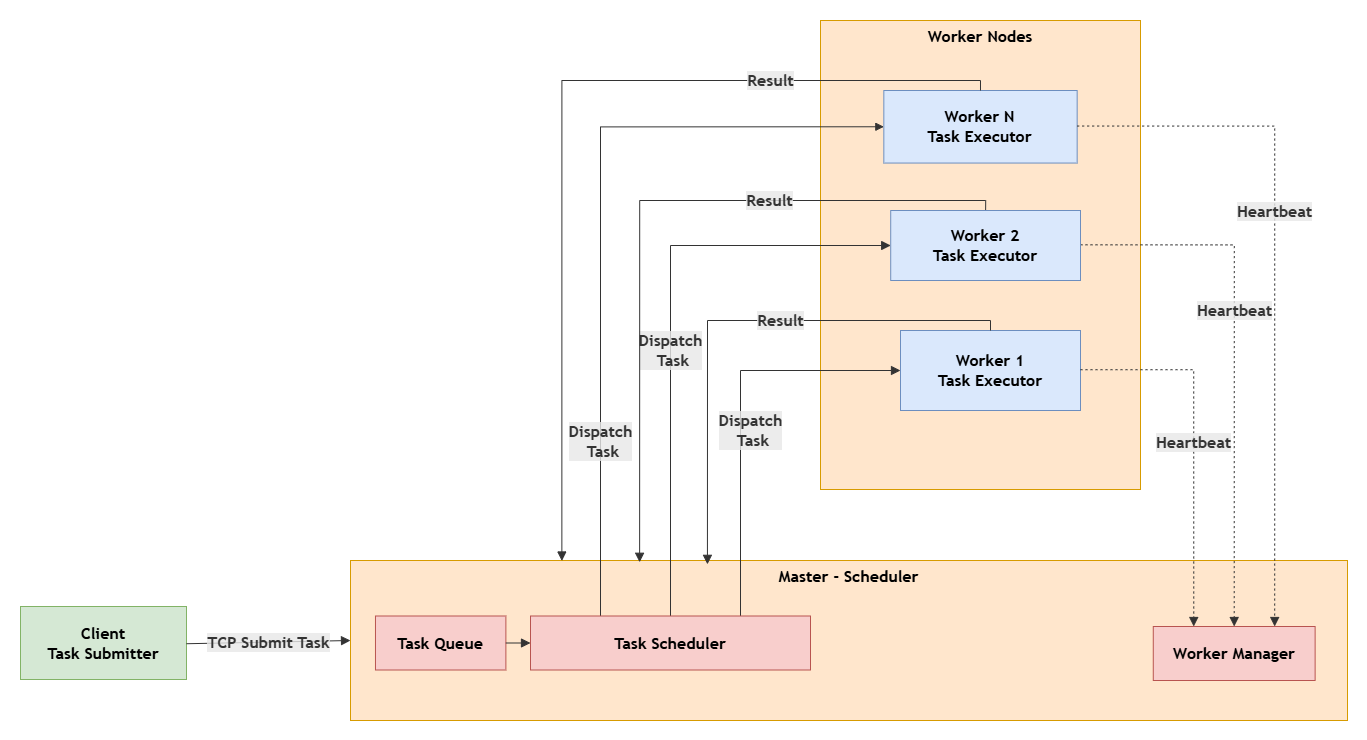

The diagram above was exported from draw.io. Its source (the exported page's mxGraphModel, read from the mxfile embedded in the PNG):
<mxGraphModel dx="2821" dy="1000" grid="1" gridSize="10" guides="1" tooltips="1" connect="1" arrows="1" fold="1" page="1" pageScale="1" pageWidth="827" pageHeight="1169" math="0" shadow="0">
  <root>
    <mxCell id="0" />
    <mxCell id="1" parent="0" />
    <UserObject label="" mermaidData="{&#10;  &quot;data&quot;: &quot;graph LR\n\n    Client[Client&lt;br/&gt;Task Submitter]\n\n    subgraph Master[Master - Scheduler]\n        TaskQueue[Task Queue]\n        Scheduler[Task Scheduler]\n        WorkerManager[Worker Manager]\n    end\n\n    subgraph Workers[Worker Nodes]\n        Worker1[Worker 1&lt;br/&gt;Task Executor]\n        Worker2[Worker 2&lt;br/&gt;Task Executor]\n        WorkerN[Worker N&lt;br/&gt;Task Executor]\n    end\n\n    Client --&gt;|TCP Submit Task| Master\n\n    Master --&gt; TaskQueue\n    TaskQueue --&gt; Scheduler\n\n    Scheduler --&gt;|Dispatch Task| Worker1\n    Scheduler --&gt;|Dispatch Task| Worker2\n    Scheduler --&gt;|Dispatch Task| WorkerN\n\n    Worker1 --&gt;|Result| Master\n    Worker2 --&gt;|Result| Master\n    WorkerN --&gt;|Result| Master\n\n    Worker1 -.-&gt;|Heartbeat| WorkerManager\n    Worker2 -.-&gt;|Heartbeat| WorkerManager\n    WorkerN -.-&gt;|Heartbeat| WorkerManager&quot;,&#10;  &quot;config&quot;: null&#10;}" id="xv74u0lDVK-CJ8M2lIg4-29">
      <mxCell connectable="0" parent="1" style="group;transparentBounds=1;editIcon=1;lockedGroup=0;groupPadding=20;fontStyle=1;fontSize=16;" vertex="1">
        <mxGeometry height="1060" width="1310" as="geometry" />
      </mxCell>
    </UserObject>
    <UserObject label="Master - Scheduler" mermaidId="n:Master" mermaidBaseStyle="html=1;whiteSpace=wrap;strokeWidth=1;verticalAlign=top;fillColor=light-dark(#ffffde,#1f2020);strokeColor=light-dark(#aaaa33,#cccccc);fontColor=light-dark(#333333,#cccccc);fontFamily=Trebuchet MS,Verdana,Arial,sans-serif;fontSize=16;" mermaidBaseValue="Master - Scheduler" id="xv74u0lDVK-CJ8M2lIg4-30">
      <mxCell parent="xv74u0lDVK-CJ8M2lIg4-29" style="html=1;whiteSpace=wrap;strokeWidth=1;verticalAlign=top;fillColor=#ffe6cc;strokeColor=#d79b00;fontFamily=Trebuchet MS,Verdana,Arial,sans-serif;fontSize=16;fontStyle=1" vertex="1">
        <mxGeometry height="160" width="997" x="220" y="880" as="geometry" />
      </mxCell>
    </UserObject>
    <UserObject label="Task Queue" mermaidId="n:TaskQueue" mermaidBaseStyle="html=1;whiteSpace=wrap;strokeWidth=1;fillColor=light-dark(#ECECFF,#1f2020);strokeColor=light-dark(#9370DB,#cccccc);fontColor=light-dark(#333333,#cccccc);fontFamily=Trebuchet MS,Verdana,Arial,sans-serif;fontSize=16;" mermaidBaseValue="Task Queue" id="xv74u0lDVK-CJ8M2lIg4-31">
      <mxCell parent="xv74u0lDVK-CJ8M2lIg4-30" style="html=1;whiteSpace=wrap;strokeWidth=1;fillColor=#f8cecc;strokeColor=#b85450;fontFamily=Trebuchet MS,Verdana,Arial,sans-serif;fontSize=16;fontStyle=1" vertex="1">
        <mxGeometry height="54" width="130.40538033395177" x="24.971243042671613" y="55.5" as="geometry" />
      </mxCell>
    </UserObject>
    <UserObject label="Worker Manager" mermaidId="n:WorkerManager" mermaidBaseStyle="html=1;whiteSpace=wrap;strokeWidth=1;fillColor=light-dark(#ECECFF,#1f2020);strokeColor=light-dark(#9370DB,#cccccc);fontColor=light-dark(#333333,#cccccc);fontFamily=Trebuchet MS,Verdana,Arial,sans-serif;fontSize=16;" mermaidBaseValue="Worker Manager" id="xv74u0lDVK-CJ8M2lIg4-33">
      <mxCell parent="xv74u0lDVK-CJ8M2lIg4-30" style="html=1;whiteSpace=wrap;strokeWidth=1;fillColor=#f8cecc;strokeColor=#b85450;fontFamily=Trebuchet MS,Verdana,Arial,sans-serif;fontSize=16;fontStyle=1" vertex="1">
        <mxGeometry height="54" width="161.85064935064935" x="802.7792207792207" y="66" as="geometry" />
      </mxCell>
    </UserObject>
    <UserObject label="Worker Nodes" mermaidId="n:Workers" mermaidBaseStyle="html=1;whiteSpace=wrap;strokeWidth=1;verticalAlign=top;fillColor=light-dark(#ffffde,#1f2020);strokeColor=light-dark(#aaaa33,#cccccc);fontColor=light-dark(#333333,#cccccc);fontFamily=Trebuchet MS,Verdana,Arial,sans-serif;fontSize=16;" mermaidBaseValue="Worker Nodes" id="xv74u0lDVK-CJ8M2lIg4-35">
      <mxCell parent="xv74u0lDVK-CJ8M2lIg4-29" style="html=1;whiteSpace=wrap;strokeWidth=1;verticalAlign=top;fillColor=#ffe6cc;strokeColor=#d79b00;fontFamily=Trebuchet MS,Verdana,Arial,sans-serif;fontSize=16;fontStyle=1" vertex="1">
        <mxGeometry height="469" width="320" x="690" y="340" as="geometry" />
      </mxCell>
    </UserObject>
    <UserObject label="Worker 1&#10;Task Executor" mermaidId="n:Worker1" mermaidBaseStyle="html=1;whiteSpace=wrap;strokeWidth=1;fillColor=light-dark(#ECECFF,#1f2020);strokeColor=light-dark(#9370DB,#cccccc);fontColor=light-dark(#333333,#cccccc);fontFamily=Trebuchet MS,Verdana,Arial,sans-serif;fontSize=16;" mermaidBaseValue="Worker 1&#10;Task Executor" id="xv74u0lDVK-CJ8M2lIg4-36">
      <mxCell parent="xv74u0lDVK-CJ8M2lIg4-35" style="html=1;whiteSpace=wrap;strokeWidth=1;fillColor=#dae8fc;strokeColor=#6c8ebf;fontFamily=Trebuchet MS,Verdana,Arial,sans-serif;fontSize=16;fontStyle=1" vertex="1">
        <mxGeometry height="80" width="180" x="80" y="310" as="geometry" />
      </mxCell>
    </UserObject>
    <UserObject label="Worker N&#10;Task Executor" mermaidId="n:WorkerN" mermaidBaseStyle="html=1;whiteSpace=wrap;strokeWidth=1;fillColor=light-dark(#ECECFF,#1f2020);strokeColor=light-dark(#9370DB,#cccccc);fontColor=light-dark(#333333,#cccccc);fontFamily=Trebuchet MS,Verdana,Arial,sans-serif;fontSize=16;" mermaidBaseValue="Worker N&#10;Task Executor" id="xv74u0lDVK-CJ8M2lIg4-38">
      <mxCell parent="xv74u0lDVK-CJ8M2lIg4-35" style="html=1;whiteSpace=wrap;strokeWidth=1;fillColor=#dae8fc;strokeColor=#6c8ebf;fontFamily=Trebuchet MS,Verdana,Arial,sans-serif;fontSize=16;fontStyle=1" vertex="1">
        <mxGeometry height="72.54684095860569" width="193.33" x="63.33" y="69.99540305010895" as="geometry" />
      </mxCell>
    </UserObject>
    <UserObject label="Client&#10;Task Submitter" mermaidId="n:Client" mermaidBaseStyle="html=1;whiteSpace=wrap;strokeWidth=1;fillColor=light-dark(#ECECFF,#1f2020);strokeColor=light-dark(#9370DB,#cccccc);fontColor=light-dark(#333333,#cccccc);fontFamily=Trebuchet MS,Verdana,Arial,sans-serif;fontSize=16;" mermaidBaseValue="Client&#10;Task Submitter" id="xv74u0lDVK-CJ8M2lIg4-39">
      <mxCell parent="xv74u0lDVK-CJ8M2lIg4-29" style="html=1;whiteSpace=wrap;strokeWidth=1;fillColor=#d5e8d4;strokeColor=#82b366;fontFamily=Trebuchet MS,Verdana,Arial,sans-serif;fontSize=16;fontStyle=1" vertex="1">
        <mxGeometry height="73" width="166" x="-110" y="926" as="geometry" />
      </mxCell>
    </UserObject>
    <UserObject label="TCP Submit Task" mermaidId="e:Client-&gt;Master#0" mermaidBaseStyle="curved=1;startArrow=none;endArrow=block;endSize=7;curved=1;strokeColor=light-dark(#333333,#cccccc);html=1;fontSize=16;labelBackgroundColor=light-dark(#E8E8E88D,#2a2a2a8D);fontFamily=Trebuchet MS,Verdana,Arial,sans-serif;fontColor=light-dark(#333333,#cccccc);exitX=1;exitY=0.51;entryX=0;entryY=0.45;" mermaidBaseValue="TCP Submit Task" id="xv74u0lDVK-CJ8M2lIg4-40">
      <mxCell edge="1" parent="xv74u0lDVK-CJ8M2lIg4-29" source="xv74u0lDVK-CJ8M2lIg4-39" style="startArrow=none;endArrow=block;endSize=7;strokeColor=light-dark(#333333,#cccccc);html=1;fontSize=16;labelBackgroundColor=light-dark(#E8E8E88D,#2a2a2a8D);fontFamily=Trebuchet MS,Verdana,Arial,sans-serif;fontColor=light-dark(#333333,#cccccc);exitX=1;exitY=0.51;entryX=0;entryY=0.5;rounded=0;entryDx=0;entryDy=0;fontStyle=1" target="xv74u0lDVK-CJ8M2lIg4-30">
        <mxGeometry relative="1" as="geometry" />
      </mxCell>
    </UserObject>
    <UserObject label="Dispatch&lt;div&gt;&amp;nbsp;Task&lt;/div&gt;" mermaidId="e:Scheduler-&gt;Worker1#0" mermaidBaseStyle="curved=1;startArrow=none;endArrow=block;endSize=7;strokeColor=light-dark(#333333,#cccccc);html=1;fontSize=16;labelBackgroundColor=light-dark(#E8E8E88D,#2a2a2a8D);fontFamily=Trebuchet MS,Verdana,Arial,sans-serif;fontColor=light-dark(#333333,#cccccc);exitX=0.75;exitY=1;entryX=0.43;entryY=1;" mermaidBaseValue="Dispatch Task" id="xv74u0lDVK-CJ8M2lIg4-42">
      <mxCell edge="1" parent="xv74u0lDVK-CJ8M2lIg4-29" source="xv74u0lDVK-CJ8M2lIg4-32" style="startArrow=none;endArrow=block;endSize=7;strokeColor=light-dark(#333333,#cccccc);html=1;fontSize=16;labelBackgroundColor=light-dark(#E8E8E88D,#2a2a2a8D);fontFamily=Trebuchet MS,Verdana,Arial,sans-serif;fontColor=light-dark(#333333,#cccccc);exitX=0.75;exitY=0;entryX=0;entryY=0.5;rounded=0;exitDx=0;exitDy=0;entryDx=0;entryDy=0;edgeStyle=orthogonalEdgeStyle;fontStyle=1" target="xv74u0lDVK-CJ8M2lIg4-36">
        <mxGeometry relative="1" x="-0.0849" y="-10" as="geometry">
          <mxPoint as="offset" />
        </mxGeometry>
      </mxCell>
    </UserObject>
    <UserObject label="Dispatch&lt;div&gt;&amp;nbsp;Task&lt;/div&gt;" mermaidId="e:Scheduler-&gt;Worker2#0" mermaidBaseStyle="curved=1;startArrow=none;endArrow=block;endSize=7;strokeColor=light-dark(#333333,#cccccc);html=1;fontSize=16;labelBackgroundColor=light-dark(#E8E8E88D,#2a2a2a8D);fontFamily=Trebuchet MS,Verdana,Arial,sans-serif;fontColor=light-dark(#333333,#cccccc);exitX=1;exitY=0.5;entryX=0.44;entryY=1;" mermaidBaseValue="Dispatch Task" id="xv74u0lDVK-CJ8M2lIg4-43">
      <mxCell edge="1" parent="xv74u0lDVK-CJ8M2lIg4-29" source="xv74u0lDVK-CJ8M2lIg4-32" style="startArrow=none;endArrow=block;endSize=7;strokeColor=light-dark(#333333,#cccccc);html=1;fontSize=16;labelBackgroundColor=light-dark(#E8E8E88D,#2a2a2a8D);fontFamily=Trebuchet MS,Verdana,Arial,sans-serif;fontColor=light-dark(#333333,#cccccc);exitX=0.5;exitY=0;entryX=0;entryY=0.5;rounded=0;exitDx=0;exitDy=0;entryDx=0;entryDy=0;edgeStyle=orthogonalEdgeStyle;fontStyle=1" target="xv74u0lDVK-CJ8M2lIg4-37">
        <mxGeometry relative="1" x="-0.1011" as="geometry">
          <mxPoint as="offset" />
        </mxGeometry>
      </mxCell>
    </UserObject>
    <UserObject label="Dispatch&lt;div&gt;&amp;nbsp;Task&lt;/div&gt;" mermaidId="e:Scheduler-&gt;WorkerN#0" mermaidBaseStyle="curved=1;startArrow=none;endArrow=block;endSize=7;strokeColor=light-dark(#333333,#cccccc);html=1;fontSize=16;labelBackgroundColor=light-dark(#E8E8E88D,#2a2a2a8D);fontFamily=Trebuchet MS,Verdana,Arial,sans-serif;fontColor=light-dark(#333333,#cccccc);exitX=0.75;exitY=0;entryX=0.44;entryY=1;" mermaidBaseValue="Dispatch Task" id="xv74u0lDVK-CJ8M2lIg4-44">
      <mxCell edge="1" parent="xv74u0lDVK-CJ8M2lIg4-29" source="xv74u0lDVK-CJ8M2lIg4-32" style="startArrow=none;endArrow=block;strokeColor=light-dark(#333333,#cccccc);html=1;fontSize=16;labelBackgroundColor=light-dark(#E8E8E88D,#2a2a2a8D);fontFamily=Trebuchet MS,Verdana,Arial,sans-serif;fontColor=light-dark(#333333,#cccccc);exitX=0.25;exitY=0;entryX=0;entryY=0.5;rounded=0;entryDx=0;entryDy=0;exitDx=0;exitDy=0;edgeStyle=orthogonalEdgeStyle;fontStyle=1" target="xv74u0lDVK-CJ8M2lIg4-38">
        <mxGeometry relative="1" x="-0.5456" as="geometry">
          <mxPoint y="1" as="offset" />
        </mxGeometry>
      </mxCell>
    </UserObject>
    <UserObject label="Result" mermaidId="e:Worker1-&gt;Master#0" mermaidBaseStyle="curved=1;startArrow=none;endArrow=block;endSize=7;curved=1;strokeColor=light-dark(#333333,#cccccc);html=1;fontSize=16;labelBackgroundColor=light-dark(#E8E8E88D,#2a2a2a8D);fontFamily=Trebuchet MS,Verdana,Arial,sans-serif;fontColor=light-dark(#333333,#cccccc);exitX=0.42;exitY=1;entryX=0.14;entryY=1;" mermaidBaseValue="Result" id="xv74u0lDVK-CJ8M2lIg4-45">
      <mxCell edge="1" parent="xv74u0lDVK-CJ8M2lIg4-29" source="xv74u0lDVK-CJ8M2lIg4-36" style="startArrow=none;endArrow=block;endSize=7;strokeColor=light-dark(#333333,#cccccc);html=1;fontSize=16;labelBackgroundColor=light-dark(#E8E8E88D,#2a2a2a8D);fontFamily=Trebuchet MS,Verdana,Arial,sans-serif;fontColor=light-dark(#333333,#cccccc);exitX=0.5;exitY=0;entryX=0.358;entryY=0.024;rounded=0;exitDx=0;exitDy=0;entryDx=0;entryDy=0;entryPerimeter=0;edgeStyle=orthogonalEdgeStyle;fontStyle=1" target="xv74u0lDVK-CJ8M2lIg4-30">
        <mxGeometry relative="1" x="-0.1805" as="geometry">
          <mxPoint as="offset" />
        </mxGeometry>
      </mxCell>
    </UserObject>
    <UserObject label="Result" mermaidId="e:Worker2-&gt;Master#0" mermaidBaseStyle="curved=1;startArrow=none;endArrow=block;endSize=7;curved=1;strokeColor=light-dark(#333333,#cccccc);html=1;fontSize=16;labelBackgroundColor=light-dark(#E8E8E88D,#2a2a2a8D);fontFamily=Trebuchet MS,Verdana,Arial,sans-serif;fontColor=light-dark(#333333,#cccccc);exitX=0.42;exitY=1;entryX=0.57;entryY=0;" mermaidBaseValue="Result" id="xv74u0lDVK-CJ8M2lIg4-46">
      <mxCell edge="1" parent="xv74u0lDVK-CJ8M2lIg4-29" source="xv74u0lDVK-CJ8M2lIg4-37" style="startArrow=none;endArrow=block;endSize=7;strokeColor=light-dark(#333333,#cccccc);html=1;fontSize=16;labelBackgroundColor=light-dark(#E8E8E88D,#2a2a2a8D);fontFamily=Trebuchet MS,Verdana,Arial,sans-serif;fontColor=light-dark(#333333,#cccccc);exitX=0.5;exitY=0;entryX=0.29;entryY=0.011;rounded=0;entryDx=0;entryDy=0;entryPerimeter=0;exitDx=0;exitDy=0;edgeStyle=orthogonalEdgeStyle;fontStyle=1" target="xv74u0lDVK-CJ8M2lIg4-30">
        <mxGeometry relative="1" x="-0.3729" as="geometry">
          <mxPoint as="offset" />
        </mxGeometry>
      </mxCell>
    </UserObject>
    <UserObject label="Result" mermaidId="e:WorkerN-&gt;Master#0" mermaidBaseStyle="curved=1;startArrow=none;endArrow=block;endSize=7;curved=1;strokeColor=light-dark(#333333,#cccccc);html=1;fontSize=16;labelBackgroundColor=light-dark(#E8E8E88D,#2a2a2a8D);fontFamily=Trebuchet MS,Verdana,Arial,sans-serif;fontColor=light-dark(#333333,#cccccc);exitX=0.44;exitY=1;entryX=0.14;entryY=0;" mermaidBaseValue="Result" id="xv74u0lDVK-CJ8M2lIg4-47">
      <mxCell edge="1" parent="xv74u0lDVK-CJ8M2lIg4-29" source="xv74u0lDVK-CJ8M2lIg4-38" style="startArrow=none;endArrow=block;endSize=7;strokeColor=light-dark(#333333,#cccccc);html=1;fontSize=16;labelBackgroundColor=light-dark(#E8E8E88D,#2a2a2a8D);fontFamily=Trebuchet MS,Verdana,Arial,sans-serif;fontColor=light-dark(#333333,#cccccc);exitX=0.5;exitY=0;entryX=0.212;entryY=0.003;rounded=0;exitDx=0;exitDy=0;entryDx=0;entryDy=0;entryPerimeter=0;edgeStyle=orthogonalEdgeStyle;fontStyle=1" target="xv74u0lDVK-CJ8M2lIg4-30">
        <mxGeometry relative="1" x="-0.516" as="geometry">
          <mxPoint as="offset" />
        </mxGeometry>
      </mxCell>
    </UserObject>
    <UserObject label="Heartbeat" mermaidId="e:Worker1-&gt;WorkerManager#0" mermaidBaseStyle="curved=1;dashed=1;dashPattern=2 3;fixDash=1;startArrow=none;endArrow=block;endSize=7;strokeColor=light-dark(#333333,#cccccc);html=1;fontSize=16;labelBackgroundColor=light-dark(#E8E8E88D,#2a2a2a8D);fontFamily=Trebuchet MS,Verdana,Arial,sans-serif;fontColor=light-dark(#333333,#cccccc);exitX=1;exitY=0.49;entryX=0;entryY=0.93;" mermaidBaseValue="Heartbeat" id="xv74u0lDVK-CJ8M2lIg4-48">
      <mxCell edge="1" parent="xv74u0lDVK-CJ8M2lIg4-29" source="xv74u0lDVK-CJ8M2lIg4-36" style="dashed=1;dashPattern=2 3;fixDash=1;startArrow=none;endArrow=block;endSize=7;strokeColor=light-dark(#333333,#cccccc);html=1;fontSize=16;labelBackgroundColor=light-dark(#E8E8E88D,#2a2a2a8D);fontFamily=Trebuchet MS,Verdana,Arial,sans-serif;fontColor=light-dark(#333333,#cccccc);exitX=1;exitY=0.49;entryX=0.25;entryY=0;rounded=0;entryDx=0;entryDy=0;edgeStyle=orthogonalEdgeStyle;fontStyle=1" target="xv74u0lDVK-CJ8M2lIg4-33">
        <mxGeometry relative="1" as="geometry" />
      </mxCell>
    </UserObject>
    <UserObject label="Heartbeat" mermaidId="e:Worker2-&gt;WorkerManager#0" mermaidBaseStyle="curved=1;dashed=1;dashPattern=2 3;fixDash=1;startArrow=none;endArrow=block;endSize=7;strokeColor=light-dark(#333333,#cccccc);html=1;fontSize=16;labelBackgroundColor=light-dark(#E8E8E88D,#2a2a2a8D);fontFamily=Trebuchet MS,Verdana,Arial,sans-serif;fontColor=light-dark(#333333,#cccccc);exitX=1;exitY=0.49;entryX=0;entryY=0.5;" mermaidBaseValue="Heartbeat" id="xv74u0lDVK-CJ8M2lIg4-49">
      <mxCell edge="1" parent="xv74u0lDVK-CJ8M2lIg4-29" source="xv74u0lDVK-CJ8M2lIg4-37" style="dashed=1;dashPattern=2 3;fixDash=1;startArrow=none;endArrow=block;endSize=7;strokeColor=light-dark(#333333,#cccccc);html=1;fontSize=16;labelBackgroundColor=light-dark(#E8E8E88D,#2a2a2a8D);fontFamily=Trebuchet MS,Verdana,Arial,sans-serif;fontColor=light-dark(#333333,#cccccc);exitX=1;exitY=0.49;entryX=0.5;entryY=0;rounded=0;entryDx=0;entryDy=0;edgeStyle=orthogonalEdgeStyle;fontStyle=1" target="xv74u0lDVK-CJ8M2lIg4-33">
        <mxGeometry relative="1" x="-0.1804" as="geometry">
          <mxPoint y="-1" as="offset" />
        </mxGeometry>
      </mxCell>
    </UserObject>
    <UserObject label="Heartbeat" mermaidId="e:WorkerN-&gt;WorkerManager#0" mermaidBaseStyle="curved=1;dashed=1;dashPattern=2 3;fixDash=1;startArrow=none;endArrow=block;endSize=7;strokeColor=light-dark(#333333,#cccccc);html=1;fontSize=16;labelBackgroundColor=light-dark(#E8E8E88D,#2a2a2a8D);fontFamily=Trebuchet MS,Verdana,Arial,sans-serif;fontColor=light-dark(#333333,#cccccc);exitX=1;exitY=0.49;entryX=0;entryY=0.07;" mermaidBaseValue="Heartbeat" id="xv74u0lDVK-CJ8M2lIg4-50">
      <mxCell edge="1" parent="xv74u0lDVK-CJ8M2lIg4-29" source="xv74u0lDVK-CJ8M2lIg4-38" style="dashed=1;dashPattern=2 3;fixDash=1;startArrow=none;endArrow=block;endSize=7;strokeColor=light-dark(#333333,#cccccc);html=1;fontSize=16;labelBackgroundColor=light-dark(#E8E8E88D,#2a2a2a8D);fontFamily=Trebuchet MS,Verdana,Arial,sans-serif;fontColor=light-dark(#333333,#cccccc);exitX=1;exitY=0.49;entryX=0.75;entryY=0;rounded=0;entryDx=0;entryDy=0;edgeStyle=orthogonalEdgeStyle;fontStyle=1" target="xv74u0lDVK-CJ8M2lIg4-33">
        <mxGeometry relative="1" x="-0.1921" as="geometry">
          <mxPoint y="1" as="offset" />
        </mxGeometry>
      </mxCell>
    </UserObject>
    <UserObject label="Task Scheduler" mermaidId="n:Scheduler" mermaidBaseStyle="html=1;whiteSpace=wrap;strokeWidth=1;fillColor=light-dark(#ECECFF,#1f2020);strokeColor=light-dark(#9370DB,#cccccc);fontColor=light-dark(#333333,#cccccc);fontFamily=Trebuchet MS,Verdana,Arial,sans-serif;fontSize=16;" mermaidBaseValue="Task Scheduler" id="xv74u0lDVK-CJ8M2lIg4-32">
      <mxCell parent="xv74u0lDVK-CJ8M2lIg4-29" style="html=1;whiteSpace=wrap;strokeWidth=1;fillColor=#f8cecc;strokeColor=#b85450;fontFamily=Trebuchet MS,Verdana,Arial,sans-serif;fontSize=16;fontStyle=1" vertex="1">
        <mxGeometry height="54" width="280" x="400" y="935.5" as="geometry" />
      </mxCell>
    </UserObject>
    <UserObject label="" mermaidId="e:TaskQueue-&gt;Scheduler#0" mermaidBaseStyle="curved=1;startArrow=none;endArrow=block;endSize=7;strokeColor=light-dark(#333333,#cccccc);exitX=1;exitY=0.98;entryX=0;entryY=0.5;" mermaidBaseValue="" id="xv74u0lDVK-CJ8M2lIg4-34">
      <mxCell edge="1" parent="xv74u0lDVK-CJ8M2lIg4-29" source="xv74u0lDVK-CJ8M2lIg4-31" style="startArrow=none;endArrow=block;endSize=7;strokeColor=light-dark(#333333,#cccccc);exitX=1;exitY=0.5;entryX=0;entryY=0.5;rounded=0;exitDx=0;exitDy=0;fontStyle=1;fontSize=16;" target="xv74u0lDVK-CJ8M2lIg4-32">
        <mxGeometry relative="1" as="geometry" />
      </mxCell>
    </UserObject>
    <UserObject label="Worker 2&#10;Task Executor" mermaidId="n:Worker2" mermaidBaseStyle="html=1;whiteSpace=wrap;strokeWidth=1;fillColor=light-dark(#ECECFF,#1f2020);strokeColor=light-dark(#9370DB,#cccccc);fontColor=light-dark(#333333,#cccccc);fontFamily=Trebuchet MS,Verdana,Arial,sans-serif;fontSize=16;" mermaidBaseValue="Worker 2&#10;Task Executor" id="xv74u0lDVK-CJ8M2lIg4-37">
      <mxCell parent="xv74u0lDVK-CJ8M2lIg4-29" style="html=1;whiteSpace=wrap;strokeWidth=1;fillColor=#dae8fc;strokeColor=#6c8ebf;fontFamily=Trebuchet MS,Verdana,Arial,sans-serif;fontSize=16;fontStyle=1" vertex="1">
        <mxGeometry height="70" width="189.79" x="760.21" y="530" as="geometry" />
      </mxCell>
    </UserObject>
  </root>
</mxGraphModel>